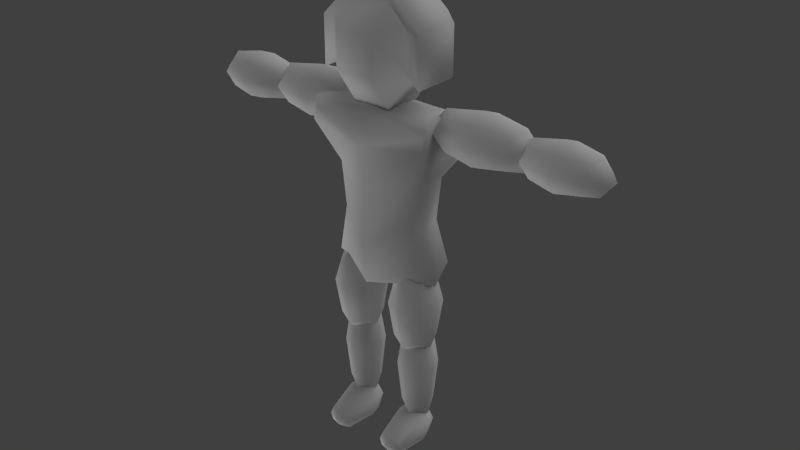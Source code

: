 # Source: scientist2.blend  (saved by Blender 2.75.0; exported with 4.5.12 LTS)
import bpy
from mathutils import Matrix  # noqa: F401  (used for matrix-valued properties, if any)

bpy.ops.wm.read_factory_settings(use_empty=True)
scene = bpy.context.scene
scene.name = 'Scene'

# ---- collections
col_collection_12 = bpy.data.collections.new('Collection 12'); scene.collection.children.link(col_collection_12)

# ---- materials (node trees are filled in below, after node groups)
mat_person = bpy.data.materials.new('person')
mat_person.alpha_threshold = 0.0
mat_person.use_transparent_shadow = False
mat_person.roughness = 0.5

# ---- material node trees

# ---- world
world_world = bpy.data.worlds.new('World'); scene.world = world_world
world_world.color = (0.05088, 0.05088, 0.05088)
world_world.use_sun_shadow = False
world_world.sun_shadow_jitter_overblur = 0.0
world_world.cycles.sampling_method = 'MANUAL'
world_world.cycles.sample_map_resolution = 256

# ---- lights
light_sun_001 = bpy.data.lights.new('Sun.001', 'SUN')
light_sun_001.transmission_factor = 0.0
light_sun_001.angle = 1.571
light_sun_001.energy = 1.0
light_sun_001.shadow_buffer_clip_start = 0.5
light_sun_001.shadow_soft_size = 1.0
light_sun_001.shadow_cascade_max_distance = 1000.0
light_sun_001.cycles.use_multiple_importance_sampling = False
light_sun = bpy.data.lights.new('Sun', 'SUN')
light_sun.transmission_factor = 0.0
light_sun.angle = 1.571
light_sun.energy = 1.0
light_sun.shadow_buffer_clip_start = 0.5
light_sun.shadow_soft_size = 1.0
light_sun.shadow_cascade_max_distance = 1000.0
light_sun.cycles.use_multiple_importance_sampling = False

# ---- meshes
me_cube_024 = bpy.data.meshes.new('Cube.024')
me_cube_024.from_pydata([(5.719, 3.139, -8.0), (4.749, 2.959, 2.507), (4.567, -2.76, -7.753), (4.749, -2.611, 3.657), (-5.719, 3.139, -8.0), (-5.229, 2.959, 2.507), (-4.394, -2.76, -7.753), (-5.229, -2.611, 3.657), (7.512, 4.283, 8.296), (7.512, -3.923, 9.95), (-7.512, -3.923, 9.95), (-7.512, 4.283, 8.296), (7.512, -0.9216, 11.44), (-7.512, -0.9216, 11.44), (4.093, 2.964, -2.922), (5.814, -0.605, 3.338), (4.093, -2.619, -1.772), (7.163, -1.007, -8.885), (-0.2401, -4.664, 3.042), (-4.573, -2.619, -1.772), (-8.159e-07, -4.626, -9.322), (-6.294, -0.605, 3.338), (-4.573, 2.964, -2.922), (-7.163, -1.007, -8.885), (-0.2401, 3.808, 1.892), (5.86e-07, 4.658, -9.322), (7.897, -3.713, 11.1), (-8.659e-07, -5.217, 9.191), (-7.897, 1.87, 11.1), (7.267e-07, 5.331, 7.536), (7.792, -4.167, 8.481), (-7.792, -4.167, 8.481), (-5.655, 3.125, 3.941), (7.792, 4.445, 6.826), (7.897, 1.87, 11.1), (-7.897, -3.713, 11.1), (-2.174e-07, -0.9216, 12.37), (5.579e-07, 4.213, 10.1), (8.097e-07, 5.881, 5.956), (-6.545e-07, -3.816, 11.76), (-8.72e-07, -5.257, 7.611), (-2.694e-07, -1.007, -11.01), (6.902e-07, 5.089, -6.206), (-5.545, -0.605, -2.608), (-8.541e-07, -5.138, -4.551), (5.065, -0.605, -2.608)], [], [(45, 16, 2, 17), (44, 19, 6, 20), (43, 22, 4, 23), (42, 14, 0, 25), (41, 20, 6, 23), (40, 30, 9), (39, 27, 9), (28, 21, 13), (26, 15, 12), (38, 32, 11), (37, 36, 12), (37, 34, 8), (11, 28, 37), (13, 36, 37), (38, 29, 8), (1, 24, 38, 33), (24, 5, 32, 38), (39, 26, 12), (13, 35, 39), (10, 27, 39), (40, 27, 10), (7, 18, 40, 31), (18, 3, 30, 40), (25, 41, 23, 4), (0, 17, 41, 25), (17, 2, 20, 41), (22, 42, 25, 4), (5, 24, 42, 22), (24, 1, 14, 42), (19, 43, 23, 6), (7, 21, 43, 19), (21, 5, 22, 43), (16, 44, 20, 2), (3, 18, 44, 16), (18, 7, 19, 44), (14, 45, 17, 0), (1, 15, 45, 14), (15, 3, 16, 45), (27, 40, 9), (26, 39, 9), (21, 32, 5), (32, 28, 11), (21, 35, 13), (35, 31, 10), (31, 21, 7), (21, 28, 32), (21, 31, 35), (15, 30, 3), (30, 26, 9), (15, 34, 12), (34, 33, 8), (33, 15, 1), (15, 26, 30), (15, 33, 34), (29, 38, 11), (34, 37, 12), (29, 37, 8), (29, 11, 37), (28, 13, 37), (33, 38, 8), (36, 39, 12), (36, 13, 39), (35, 10, 39), (31, 40, 10)])
me_cube_024.polygons.foreach_set('use_smooth', [True] * 64)
_uv = me_cube_024.uv_layers.new(name='UVMap')
_uv.uv.foreach_set('vector', [0.6264, 0.2379, 0.6594, 0.2237, 0.6807, 0.3426, 0.6352, 0.3578, 0.1444, 0.09883, 0.06651, 0.138, 0.08398, 0.02132, 0.1484, 0.00225, 0.3504, 0.5964, 0.4105, 0.5961, 0.4034, 0.6985, 0.359, 0.7172, 0.4015, 0.06814, 0.3334, 0.1237, 0.3382, 0.02388, 0.4017, 0.00225, 0.3328, 0.7934, 0.3733, 0.7934, 0.3793, 0.857, 0.3331, 0.8651, 0.1361, 0.3008, 0.2655, 0.3189, 0.2599, 0.3427, 0.1334, 0.3674, 0.1351, 0.3269, 0.2599, 0.3427, 0.3652, 0.3623, 0.3391, 0.4973, 0.3184, 0.3625, 0.6719, 0.006223, 0.6236, 0.1384, 0.6251, 0.00225, 0.4014, 0.2705, 0.496, 0.238, 0.5268, 0.3101, 0.415, 0.494, 0.5003, 0.494, 0.5005, 0.6192, 0.4015, 0.3403, 0.27, 0.3578, 0.2762, 0.3101, 0.5268, 0.3101, 0.5335, 0.3578, 0.4015, 0.3403, 0.5005, 0.3687, 0.5003, 0.494, 0.415, 0.494, 0.4014, 0.2705, 0.4014, 0.2971, 0.2762, 0.3101, 0.3224, 0.2142, 0.4056, 0.2036, 0.4014, 0.2705, 0.2715, 0.2856, 0.4056, 0.2036, 0.4889, 0.2142, 0.496, 0.238, 0.4014, 0.2705, 0.5487, 0.494, 0.5471, 0.6256, 0.5005, 0.6192, 0.5005, 0.3687, 0.5471, 0.3623, 0.5487, 0.494, 0.009434, 0.3324, 0.1351, 0.3269, 0.1334, 0.3674, 0.1361, 0.3008, 0.1351, 0.3269, 0.009434, 0.3324, 0.05188, 0.2276, 0.1353, 0.2239, 0.1361, 0.3008, 0.005757, 0.3082, 0.1353, 0.2239, 0.2182, 0.2345, 0.2655, 0.3189, 0.1361, 0.3008, 0.27, 0.7934, 0.3328, 0.7934, 0.3331, 0.8651, 0.2871, 0.857, 0.2871, 0.7298, 0.3331, 0.7217, 0.3328, 0.7934, 0.27, 0.7934, 0.3331, 0.7217, 0.3793, 0.7298, 0.3733, 0.7934, 0.3328, 0.7934, 0.478, 0.1237, 0.4015, 0.06814, 0.4017, 0.00225, 0.4654, 0.02388, 0.4889, 0.2142, 0.4056, 0.2036, 0.4015, 0.06814, 0.478, 0.1237, 0.4056, 0.2036, 0.3224, 0.2142, 0.3334, 0.1237, 0.4015, 0.06814, 0.3159, 0.5876, 0.3504, 0.5964, 0.359, 0.7172, 0.3117, 0.7089, 0.3057, 0.4971, 0.3391, 0.4973, 0.3504, 0.5964, 0.3159, 0.5876, 0.3391, 0.4973, 0.4001, 0.5056, 0.4105, 0.5961, 0.3504, 0.5964, 0.2109, 0.144, 0.1444, 0.09883, 0.1484, 0.00225, 0.2111, 0.02654, 0.2182, 0.2345, 0.1353, 0.2239, 0.1444, 0.09883, 0.2109, 0.144, 0.1353, 0.2239, 0.05188, 0.2276, 0.06651, 0.138, 0.1444, 0.09883, 0.5669, 0.2456, 0.6264, 0.2379, 0.6352, 0.3578, 0.5886, 0.3453, 0.5643, 0.1548, 0.6236, 0.1384, 0.6264, 0.2379, 0.5669, 0.2456, 0.6236, 0.1384, 0.6566, 0.1328, 0.6594, 0.2237, 0.6264, 0.2379, 0.1351, 0.3269, 0.1361, 0.3008, 0.2599, 0.3427, 0.2655, 0.3618, 0.1334, 0.3674, 0.2599, 0.3427, 0.3391, 0.4973, 0.4001, 0.4811, 0.4001, 0.5056, 0.4001, 0.4811, 0.3652, 0.3623, 0.4105, 0.4047, 0.3391, 0.4973, 0.2726, 0.3728, 0.3184, 0.3625, 0.002252, 0.351, 0.005757, 0.3082, 0.009434, 0.3324, 0.27, 0.4171, 0.3391, 0.4973, 0.3057, 0.4971, 0.3391, 0.4973, 0.3652, 0.3623, 0.4001, 0.4811, 0.3391, 0.4973, 0.27, 0.4171, 0.2726, 0.3728, 0.6236, 0.1384, 0.6807, 0.04972, 0.6566, 0.1328, 0.2655, 0.3189, 0.2655, 0.3618, 0.2599, 0.3427, 0.6236, 0.1384, 0.5788, 0.009011, 0.6251, 0.00225, 0.5788, 0.009011, 0.538, 0.08157, 0.5399, 0.05721, 0.538, 0.08157, 0.6236, 0.1384, 0.5643, 0.1548, 0.6236, 0.1384, 0.6719, 0.006223, 0.6807, 0.04972, 0.6236, 0.1384, 0.538, 0.08157, 0.5788, 0.009011, 0.4014, 0.2971, 0.4014, 0.2705, 0.5268, 0.3101, 0.454, 0.6256, 0.415, 0.494, 0.5005, 0.6192, 0.4014, 0.2971, 0.4015, 0.3403, 0.2762, 0.3101, 0.4014, 0.2971, 0.5268, 0.3101, 0.4015, 0.3403, 0.454, 0.3623, 0.5005, 0.3687, 0.415, 0.494, 0.2715, 0.2856, 0.4014, 0.2705, 0.2762, 0.3101, 0.5003, 0.494, 0.5487, 0.494, 0.5005, 0.6192, 0.5003, 0.494, 0.5005, 0.3687, 0.5487, 0.494, 0.002252, 0.351, 0.009434, 0.3324, 0.1334, 0.3674, 0.005757, 0.3082, 0.1361, 0.3008, 0.009434, 0.3324])
me_cube_024.materials.append(mat_person)
me_cube_024.use_remesh_preserve_volume = False
me_cube_024.use_remesh_preserve_attributes = False
me_cube_024.use_mirror_vertex_groups = False
me_cube_024.update()
me_cube_027 = bpy.data.meshes.new('Cube.027')
me_cube_027.from_pydata([(-3.754, 1.884, -0.7609), (-0.1738, 1.884, -0.7609), (-3.754, -1.696, -0.7609), (-0.1738, -1.696, -0.7609), (-3.754, 1.884, -7.708), (-0.1738, 1.884, -7.708), (-3.754, -1.696, -7.708), (-0.1738, -1.696, -7.708), (-1.964, 2.377, 1.112), (0.3191, 0.09408, 1.112), (-1.964, -2.189, 1.112), (-4.247, 0.09409, 1.112), (0.3191, -2.189, -3.281), (-1.964, -2.189, -8.634), (-4.247, -2.189, -3.281), (0.3191, 0.09408, -8.634), (-1.964, 2.377, -8.634), (-4.247, 0.09408, -8.634), (0.3191, 2.377, -3.281), (-4.247, 2.377, -3.281), (1.262, 0.09408, -3.281), (-5.19, 0.09408, -3.281), (-1.964, 3.32, -3.281), (-1.964, 0.09408, -10.41), (-1.964, -3.132, -3.281), (-1.964, 0.09409, 2.553)], [], [(25, 11, 2, 10), (24, 14, 6, 13), (23, 17, 4, 16), (22, 19, 0, 8), (21, 17, 6, 14), (20, 9, 3, 12), (18, 1, 9, 20), (5, 18, 20, 15), (15, 20, 12, 7), (19, 4, 17, 21), (0, 19, 21, 11), (11, 21, 14, 2), (16, 4, 19, 22), (5, 16, 22, 18), (18, 22, 8, 1), (13, 6, 17, 23), (7, 13, 23, 15), (15, 23, 16, 5), (10, 2, 14, 24), (3, 10, 24, 12), (12, 24, 13, 7), (8, 0, 11, 25), (1, 8, 25, 9), (9, 25, 10, 3)])
me_cube_027.polygons.foreach_set('use_smooth', [True] * 24)
_uv = me_cube_027.uv_layers.new(name='UVMap')
_uv.uv.foreach_set('vector', [0.8189, 0.2933, 0.8143, 0.2353, 0.7823, 0.206, 0.7767, 0.2365, 0.804, 0.3879, 0.8419, 0.3837, 0.8283, 0.3103, 0.7974, 0.2978, 0.8026, 0.9603, 0.7659, 0.95, 0.766, 0.9808, 0.7926, 0.9967, 0.7232, 0.09111, 0.6852, 0.09141, 0.6933, 0.205, 0.7231, 0.2361, 0.8037, 0.09183, 0.7975, 0.00225, 0.7689, 0.01943, 0.7659, 0.0939, 0.1435, 0.681, 0.1539, 0.8236, 0.1812, 0.7897, 0.1812, 0.677, 0.1053, 0.6827, 0.1217, 0.7942, 0.1539, 0.8236, 0.1435, 0.681, 0.1079, 0.6081, 0.1053, 0.6827, 0.1435, 0.681, 0.1367, 0.5911, 0.1367, 0.5911, 0.1435, 0.681, 0.1812, 0.677, 0.1675, 0.6036, 0.8419, 0.08849, 0.8285, 0.01519, 0.7975, 0.00225, 0.8037, 0.09183, 0.8419, 0.2018, 0.8419, 0.08849, 0.8037, 0.09183, 0.8143, 0.2353, 0.8143, 0.2353, 0.8037, 0.09183, 0.7659, 0.0939, 0.7823, 0.206, 0.7235, 0.00225, 0.6936, 0.01783, 0.6852, 0.09141, 0.7232, 0.09111, 0.7534, 0.01791, 0.7235, 0.00225, 0.7232, 0.09111, 0.7614, 0.09152, 0.7614, 0.09152, 0.7232, 0.09111, 0.7231, 0.2361, 0.7531, 0.2051, 0.8127, 0.9233, 0.7818, 0.9232, 0.7659, 0.95, 0.8026, 0.9603, 0.8394, 0.939, 0.8127, 0.9233, 0.8026, 0.9603, 0.8394, 0.9701, 0.8394, 0.9701, 0.8026, 0.9603, 0.7926, 0.9967, 0.8236, 0.9966, 0.8144, 0.5301, 0.8419, 0.4962, 0.8419, 0.3837, 0.804, 0.3879, 0.7823, 0.5006, 0.8144, 0.5301, 0.804, 0.3879, 0.7659, 0.3892, 0.7659, 0.3892, 0.804, 0.3879, 0.7974, 0.2978, 0.7687, 0.3146, 0.7231, 0.2361, 0.6933, 0.205, 0.6852, 0.2369, 0.7232, 0.2966, 0.7531, 0.2051, 0.7231, 0.2361, 0.7232, 0.2966, 0.7614, 0.237, 0.7762, 0.5295, 0.8185, 0.586, 0.8144, 0.5301, 0.7823, 0.5006])
me_cube_027.materials.append(mat_person)
me_cube_027.use_remesh_preserve_volume = False
me_cube_027.use_remesh_preserve_attributes = False
me_cube_027.use_mirror_vertex_groups = False
me_cube_027.update()
me_cube_028 = bpy.data.meshes.new('Cube.028')
me_cube_028.from_pydata([(-1.503, 1.306, -9.219), (1.226, 1.306, -9.219), (-1.503, -1.423, -9.219), (1.226, -1.423, -9.219), (-1.503, 1.306, -0.6597), (1.226, 1.306, -0.6597), (-1.503, -1.423, -0.6597), (1.226, -1.423, -0.6597), (-0.1389, 1.681, -10.65), (1.601, -0.05889, -10.65), (-0.1389, -1.799, -10.65), (-1.879, -0.05889, -10.65), (1.601, -1.799, -4.034), (-0.1389, -1.799, 0.04617), (-1.879, -1.799, -4.034), (1.601, -0.05888, 0.04617), (-0.1389, 1.681, 0.04617), (-1.879, -0.05888, 0.04617), (1.601, 1.681, -4.034), (-1.879, 1.681, -4.034), (2.32, -0.05888, -4.034), (-2.598, -0.05888, -4.034), (-0.1389, 2.4, -4.034), (-0.1389, -0.05888, 1.396), (-0.1389, -2.518, -4.034), (-0.1389, -0.05889, -13.38)], [], [(25, 10, 2, 11), (24, 13, 6, 14), (23, 16, 4, 17), (22, 8, 0, 19), (21, 14, 6, 17), (20, 12, 3, 9), (18, 20, 9, 1), (5, 15, 20, 18), (15, 7, 12, 20), (19, 21, 17, 4), (0, 11, 21, 19), (11, 2, 14, 21), (16, 22, 19, 4), (5, 18, 22, 16), (18, 1, 8, 22), (13, 23, 17, 6), (7, 15, 23, 13), (15, 5, 16, 23), (10, 24, 14, 2), (3, 12, 24, 10), (12, 7, 13, 24), (8, 25, 11, 0), (1, 9, 25, 8), (9, 3, 10, 25)])
me_cube_028.polygons.foreach_set('use_smooth', [True] * 24)
_uv = me_cube_028.uv_layers.new(name='UVMap')
_uv.uv.foreach_set('vector', [0.2148, 0.5911, 0.2147, 0.639, 0.2375, 0.6622, 0.2438, 0.6364, 0.2148, 0.7499, 0.2148, 0.8166, 0.2375, 0.8043, 0.2438, 0.7488, 0.7132, 0.3294, 0.7056, 0.3572, 0.7292, 0.357, 0.7412, 0.3368, 0.8997, 0.638, 0.9076, 0.7476, 0.9285, 0.7221, 0.9285, 0.6356, 0.8755, 0.3651, 0.9043, 0.3635, 0.8939, 0.3082, 0.8704, 0.2978, 0.8754, 0.1603, 0.9043, 0.1615, 0.9043, 0.0746, 0.8834, 0.04979, 0.8464, 0.1573, 0.8754, 0.1603, 0.8834, 0.04979, 0.8589, 0.07132, 0.8485, 0.2132, 0.8704, 0.227, 0.8754, 0.1603, 0.8464, 0.1573, 0.8704, 0.227, 0.8939, 0.2165, 0.9043, 0.1615, 0.8754, 0.1603, 0.8464, 0.3677, 0.8755, 0.3651, 0.8704, 0.2978, 0.8485, 0.3115, 0.8589, 0.4537, 0.8834, 0.4755, 0.8755, 0.3651, 0.8464, 0.3677, 0.8834, 0.4755, 0.9043, 0.4504, 0.9043, 0.3635, 0.8755, 0.3651, 0.8946, 0.5699, 0.8997, 0.638, 0.9285, 0.6356, 0.9181, 0.5798, 0.8727, 0.5832, 0.8706, 0.6398, 0.8997, 0.638, 0.8946, 0.5699, 0.8706, 0.6398, 0.8831, 0.7254, 0.9076, 0.7476, 0.8997, 0.638, 0.7209, 0.3012, 0.7132, 0.3294, 0.7412, 0.3368, 0.7412, 0.3132, 0.6973, 0.3011, 0.6852, 0.3215, 0.7132, 0.3294, 0.7209, 0.3012, 0.6852, 0.3215, 0.6853, 0.345, 0.7056, 0.3572, 0.7132, 0.3294, 0.2147, 0.639, 0.2148, 0.7499, 0.2438, 0.7488, 0.2375, 0.6622, 0.192, 0.6622, 0.1857, 0.7488, 0.2148, 0.7499, 0.2147, 0.639, 0.1857, 0.7488, 0.192, 0.8043, 0.2148, 0.8166, 0.2148, 0.7499, 0.8541, 0.4787, 0.8864, 0.522, 0.8834, 0.4755, 0.8589, 0.4537, 0.8589, 0.07132, 0.8834, 0.04979, 0.8865, 0.00225, 0.8542, 0.04542, 0.1857, 0.6364, 0.192, 0.6622, 0.2147, 0.639, 0.2148, 0.5911])
me_cube_028.materials.append(mat_person)
me_cube_028.use_remesh_preserve_volume = False
me_cube_028.use_remesh_preserve_attributes = False
me_cube_028.use_mirror_vertex_groups = False
me_cube_028.update()
me_cube_029 = bpy.data.meshes.new('Cube.029')
me_cube_029.from_pydata([(-1.127, 0.5962, -2.64), (-1.127, 0.5962, 0.7069), (-1.127, -5.077, -2.64), (-1.127, -5.077, -0.9309), (1.569, 0.5962, -2.64), (1.569, 0.5962, 0.7069), (1.569, -5.077, -2.64), (1.569, -5.077, -0.9309), (-1.524, 0.9528, -0.5359), (-1.633, -1.089, 0.4141), (-1.292, -5.247, -1.645), (-1.598, -1.111, -2.64), (0.2207, -5.531, -0.6455), (1.734, -5.247, -1.645), (0.2207, -5.432, -2.64), (2.075, -1.089, 0.4141), (1.966, 0.9528, -0.5359), (2.039, -1.111, -2.64), (0.2207, 0.8705, 1.143), (0.2207, 0.9831, -2.64), (0.2207, -1.243, 1.164), (0.2207, -1.085, -2.64), (0.2207, 1.617, -0.4395), (2.671, -1.151, -1.098), (0.2207, -5.878, -1.73), (-2.23, -1.151, -1.098)], [], [(25, 11, 2, 10), (24, 14, 6, 13), (23, 17, 4, 16), (22, 19, 0, 8), (21, 17, 6, 14), (20, 9, 3, 12), (18, 1, 9, 20), (5, 18, 20, 15), (15, 20, 12, 7), (19, 4, 17, 21), (0, 19, 21, 11), (11, 21, 14, 2), (16, 4, 19, 22), (5, 16, 22, 18), (18, 22, 8, 1), (13, 6, 17, 23), (7, 13, 23, 15), (15, 23, 16, 5), (10, 2, 14, 24), (3, 10, 24, 12), (12, 24, 13, 7), (8, 0, 11, 25), (1, 8, 25, 9), (9, 25, 10, 3)])
me_cube_029.polygons.foreach_set('use_smooth', [True] * 24)
_uv = me_cube_029.uv_layers.new(name='UVMap')
_uv.uv.foreach_set('vector', [0.5179, 0.8597, 0.544, 0.8605, 0.5443, 0.7945, 0.5276, 0.7917, 0.7316, 0.3875, 0.7474, 0.3876, 0.748, 0.3651, 0.7312, 0.3623, 0.3811, 0.9049, 0.4076, 0.9041, 0.4082, 0.8755, 0.3727, 0.8696, 0.5177, 0.9261, 0.5178, 0.9626, 0.5403, 0.9623, 0.5467, 0.9273, 0.9389, 0.4993, 0.969, 0.5025, 0.969, 0.4359, 0.9474, 0.4274, 0.9398, 0.1667, 0.9088, 0.1681, 0.9256, 0.2332, 0.9488, 0.2379, 0.9354, 0.1318, 0.9137, 0.1392, 0.9088, 0.1681, 0.9398, 0.1667, 0.9583, 0.1335, 0.9354, 0.1318, 0.9398, 0.1667, 0.9702, 0.1604, 0.9702, 0.1604, 0.9398, 0.1667, 0.9488, 0.2379, 0.9702, 0.2276, 0.9348, 0.5336, 0.9579, 0.5298, 0.969, 0.5025, 0.9389, 0.4993, 0.9132, 0.5245, 0.9348, 0.5336, 0.9389, 0.4993, 0.9088, 0.4953, 0.9088, 0.4953, 0.9389, 0.4993, 0.9474, 0.4274, 0.9244, 0.4306, 0.4885, 0.9277, 0.4953, 0.9626, 0.5178, 0.9626, 0.5177, 0.9261, 0.4949, 0.9068, 0.4885, 0.9277, 0.5177, 0.9261, 0.5174, 0.8995, 0.5174, 0.8995, 0.5177, 0.9261, 0.5467, 0.9273, 0.5399, 0.9065, 0.3914, 0.973, 0.4082, 0.9701, 0.4076, 0.9041, 0.3811, 0.9049, 0.3798, 0.9701, 0.3914, 0.973, 0.3811, 0.9049, 0.3567, 0.9037, 0.3567, 0.9037, 0.3811, 0.9049, 0.3727, 0.8696, 0.3525, 0.8755, 0.7312, 0.4128, 0.748, 0.41, 0.7474, 0.3876, 0.7316, 0.3875, 0.7196, 0.41, 0.7312, 0.4128, 0.7316, 0.3875, 0.7141, 0.3876, 0.7141, 0.3876, 0.7316, 0.3875, 0.7312, 0.3623, 0.7196, 0.3651, 0.509, 0.895, 0.5443, 0.8891, 0.544, 0.8605, 0.5179, 0.8597, 0.4885, 0.8891, 0.509, 0.895, 0.5179, 0.8597, 0.493, 0.8609, 0.493, 0.8609, 0.5179, 0.8597, 0.5276, 0.7917, 0.5158, 0.7946])
me_cube_029.materials.append(mat_person)
me_cube_029.use_remesh_preserve_volume = False
me_cube_029.use_remesh_preserve_attributes = False
me_cube_029.use_mirror_vertex_groups = False
me_cube_029.update()
me_cube_018 = bpy.data.meshes.new('Cube.018')
me_cube_018.from_pydata([(2.338, 5.126, 4.15), (5.126, 2.338, 4.15), (2.338, 2.338, -2.504e-06), (2.338, -5.126, 4.15), (2.338, -2.338, -3.577e-07), (5.126, -2.338, 4.15), (2.338, -2.338, 11.61), (2.338, -5.126, 8.826), (5.126, -2.338, 8.826), (-2.338, 5.126, 4.15), (-2.338, 2.338, -2.503e-06), (-5.126, 2.338, 4.15), (-5.126, -2.338, 4.15), (-2.338, -2.338, -3.572e-07), (-2.338, -5.126, 4.15), (-2.338, -2.338, 11.61), (-5.126, -2.338, 8.826), (-2.338, -5.126, 8.826), (2.937, 6.82, 3.018), (6.44, 3.318, 3.018), (6.44, 3.318, 8.893), (2.937, 6.82, 8.893), (2.937, 3.318, 12.4), (6.44, -2.557, 8.893), (2.937, -2.557, 12.4), (-6.44, 3.318, 3.018), (-2.937, 6.82, 3.018), (-6.44, 3.318, 8.893), (-2.937, 3.318, 12.4), (-2.937, 6.82, 8.893), (-2.937, -2.557, 12.4), (-6.44, -2.557, 8.893), (6.44, -2.557, 3.018), (-6.44, -2.557, 3.018)], [], [(2, 4, 13, 10), (1, 0, 18, 19), (5, 1, 19, 32), (7, 17, 14, 3), (0, 1, 2), (12, 16, 31, 33), (3, 4, 5), (6, 7, 8), (9, 10, 11), (0, 9, 26, 18), (12, 13, 14), (15, 16, 17), (6, 8, 23, 24), (11, 12, 33, 25), (7, 3, 5, 8), (4, 2, 1, 5), (6, 15, 17, 7), (16, 12, 14, 17), (13, 4, 3, 14), (8, 5, 32, 23), (9, 11, 25, 26), (10, 13, 12, 11), (16, 15, 30, 31), (2, 10, 9, 0), (15, 6, 24, 30), (31, 27, 25, 33), (28, 30, 24, 22), (29, 21, 18, 26), (21, 22, 20), (28, 29, 27), (18, 21, 20, 19), (22, 24, 23, 20), (30, 28, 27, 31), (29, 26, 25, 27), (28, 22, 21, 29), (20, 23, 32, 19)])
me_cube_018.polygons.foreach_set('use_smooth', [True] * 36)
_uv = me_cube_018.uv_layers.new(name='UVMap')
_uv.uv.foreach_set('vector', [0.348, 0.9476, 0.27, 0.9476, 0.27, 0.8696, 0.348, 0.8696, 0.6347, 0.5551, 0.6812, 0.5087, 0.7096, 0.5187, 0.6512, 0.577, 0.5567, 0.5551, 0.6347, 0.5551, 0.6512, 0.577, 0.5532, 0.577, 0.1531, 0.4403, 0.1531, 0.5182, 0.07538, 0.5182, 0.07539, 0.4403, 0.978, 0.2978, 0.9798, 0.3449, 0.9088, 0.3443, 0.0712, 0.5647, 0.1489, 0.5647, 0.1503, 0.5866, 0.05272, 0.5866, 0.07539, 0.4403, 0.002257, 0.4403, 0.07121, 0.3938, 0.26, 0.4184, 0.213, 0.4184, 0.2595, 0.3719, 0.9778, 0.1272, 0.9088, 0.08071, 0.9815, 0.08019, 0.6812, 0.5087, 0.6812, 0.4307, 0.7096, 0.4207, 0.7096, 0.5187, 0.0712, 0.5647, 0.002252, 0.5182, 0.07538, 0.5182, 0.26, 0.4963, 0.2595, 0.5428, 0.213, 0.4963, 0.1952, 0.4403, 0.1489, 0.3938, 0.1503, 0.3719, 0.2085, 0.4303, 0.6347, 0.3842, 0.5567, 0.3842, 0.5532, 0.3623, 0.6512, 0.3623, 0.1531, 0.4403, 0.07539, 0.4403, 0.07121, 0.3938, 0.1489, 0.3938, 0.9088, 0.4223, 0.9088, 0.3443, 0.9798, 0.3449, 0.9798, 0.4229, 0.26, 0.4184, 0.26, 0.4963, 0.213, 0.4963, 0.213, 0.4184, 0.1489, 0.5647, 0.0712, 0.5647, 0.07538, 0.5182, 0.1531, 0.5182, 0.002252, 0.5182, 0.002257, 0.4403, 0.07539, 0.4403, 0.07538, 0.5182, 0.1489, 0.3938, 0.07121, 0.3938, 0.05273, 0.3719, 0.1503, 0.3719, 0.6812, 0.4307, 0.6347, 0.3842, 0.6512, 0.3623, 0.7096, 0.4207, 0.9088, 0.08071, 0.9088, 0.002767, 0.9815, 0.00225, 0.9815, 0.08019, 0.1489, 0.5647, 0.1952, 0.5182, 0.2085, 0.5282, 0.1503, 0.5866, 0.9943, 0.7524, 0.9943, 0.8304, 0.9261, 0.8301, 0.9261, 0.7521, 0.1952, 0.5182, 0.1952, 0.4403, 0.2085, 0.4303, 0.2085, 0.5282, 0.5171, 0.6301, 0.5172, 0.728, 0.4195, 0.728, 0.4194, 0.6301, 0.002252, 0.6495, 0.1003, 0.6495, 0.1003, 0.7474, 0.002252, 0.7474, 0.6645, 0.72, 0.5952, 0.6508, 0.6645, 0.5815, 0.7338, 0.6508, 0.5952, 0.6508, 0.5532, 0.6932, 0.5532, 0.6107, 0.6225, 0.7625, 0.6645, 0.72, 0.7052, 0.7625, 0.8661, 0.7476, 0.7682, 0.7476, 0.7659, 0.6885, 0.8639, 0.6885, 0.002252, 0.7474, 0.1003, 0.7474, 0.1008, 0.8058, 0.002778, 0.8058, 0.1003, 0.6495, 0.002252, 0.6495, 0.002778, 0.5911, 0.1008, 0.5911, 0.5127, 0.7872, 0.415, 0.7872, 0.4195, 0.728, 0.5172, 0.728, 0.6225, 0.7625, 0.5532, 0.6932, 0.5952, 0.6508, 0.6645, 0.72, 0.7659, 0.6885, 0.766, 0.5905, 0.8639, 0.5905, 0.8639, 0.6885])
me_cube_018.materials.append(mat_person)
me_cube_018.use_remesh_preserve_volume = False
me_cube_018.use_remesh_preserve_attributes = False
me_cube_018.use_mirror_vertex_groups = False
me_cube_018.update()
me_cube_022 = bpy.data.meshes.new('Cube.022')
me_cube_022.from_pydata([(8.959, 1.711, -2.001), (8.959, 1.711, 1.579), (8.959, -1.87, -2.001), (8.959, -1.87, 1.579), (1.064, 1.711, -2.001), (1.064, 1.711, 1.579), (1.064, -1.87, -2.001), (1.064, -1.87, 1.579), (10.05, 2.204, -0.211), (10.05, -0.0793, 2.072), (10.05, -2.362, -0.211), (10.05, -0.0793, -2.494), (5.011, -2.362, 2.072), (-0.02254, -2.362, -0.211), (5.011, -2.362, -2.494), (-0.02254, -0.0793, 2.072), (-0.02254, 2.204, -0.211), (-0.02254, -0.0793, -2.494), (5.011, 2.204, 2.072), (5.011, 2.204, -2.494), (5.011, -0.0793, 3.015), (5.011, -0.0793, -3.437), (5.011, 3.147, -0.211), (-2.101, -0.0793, -0.211), (5.011, -3.305, -0.211), (12.12, -0.0793, -0.211)], [], [(25, 10, 2, 11), (24, 13, 6, 14), (23, 16, 4, 17), (22, 8, 0, 19), (21, 14, 6, 17), (20, 12, 3, 9), (18, 20, 9, 1), (5, 15, 20, 18), (15, 7, 12, 20), (19, 21, 17, 4), (0, 11, 21, 19), (11, 2, 14, 21), (16, 22, 19, 4), (5, 18, 22, 16), (18, 1, 8, 22), (13, 23, 17, 6), (7, 15, 23, 13), (15, 5, 16, 23), (10, 24, 14, 2), (3, 12, 24, 10), (12, 7, 13, 24), (8, 25, 11, 0), (1, 9, 25, 8), (9, 3, 10, 25)])
me_cube_022.polygons.foreach_set('use_smooth', [True] * 24)
_uv = me_cube_022.uv_layers.new(name='UVMap')
_uv.uv.foreach_set('vector', [0.9601, 0.9614, 0.9241, 0.9506, 0.94, 0.9232, 0.9705, 0.9234, 0.6696, 0.8505, 0.6616, 0.767, 0.6939, 0.7816, 0.7087, 0.8461, 0.8825, 0.9639, 0.846, 0.9512, 0.8619, 0.9232, 0.8927, 0.9245, 0.8034, 0.8356, 0.8139, 0.9187, 0.7822, 0.9043, 0.7659, 0.84, 0.8837, 0.8354, 0.9216, 0.8401, 0.9054, 0.9044, 0.8735, 0.9187, 0.5909, 0.8502, 0.6288, 0.8549, 0.6126, 0.9192, 0.5807, 0.9335, 0.5532, 0.8456, 0.5909, 0.8502, 0.5807, 0.9335, 0.5534, 0.9119, 0.5695, 0.7813, 0.6013, 0.767, 0.5909, 0.8502, 0.5532, 0.8456, 0.6013, 0.767, 0.6288, 0.7886, 0.6288, 0.8549, 0.5909, 0.8502, 0.846, 0.8308, 0.8837, 0.8354, 0.8735, 0.9187, 0.8462, 0.8971, 0.8623, 0.7665, 0.8941, 0.7521, 0.8837, 0.8354, 0.846, 0.8308, 0.8941, 0.7521, 0.9216, 0.7738, 0.9216, 0.8401, 0.8837, 0.8354, 0.7935, 0.7521, 0.8034, 0.8356, 0.7659, 0.84, 0.7663, 0.7737, 0.8256, 0.7664, 0.8415, 0.8308, 0.8034, 0.8356, 0.7935, 0.7521, 0.8415, 0.8308, 0.8415, 0.8971, 0.8139, 0.9187, 0.8034, 0.8356, 0.9196, 0.971, 0.8825, 0.9639, 0.8927, 0.9245, 0.9196, 0.9388, 0.904, 0.9962, 0.8729, 0.9977, 0.8825, 0.9639, 0.9196, 0.971, 0.8729, 0.9977, 0.8463, 0.9806, 0.846, 0.9512, 0.8825, 0.9639, 0.6804, 0.9338, 0.6696, 0.8505, 0.7087, 0.8461, 0.7087, 0.9123, 0.6496, 0.919, 0.6333, 0.8546, 0.6696, 0.8505, 0.6804, 0.9338, 0.6333, 0.8546, 0.6348, 0.7882, 0.6616, 0.767, 0.6696, 0.8505, 0.9977, 0.9699, 0.9601, 0.9614, 0.9705, 0.9234, 0.9977, 0.9383, 0.9827, 0.996, 0.9513, 0.997, 0.9601, 0.9614, 0.9977, 0.9699, 0.9513, 0.997, 0.9249, 0.9809, 0.9241, 0.9506, 0.9601, 0.9614])
me_cube_022.materials.append(mat_person)
me_cube_022.use_remesh_preserve_volume = False
me_cube_022.use_remesh_preserve_attributes = False
me_cube_022.use_mirror_vertex_groups = False
me_cube_022.update()
me_cube_023 = bpy.data.meshes.new('Cube.023')
me_cube_023.from_pydata([(7.734, 1.424, -1.533), (7.734, 1.424, 1.741), (7.734, -1.849, -1.533), (7.734, -1.849, 1.741), (1.37, 1.424, -1.533), (1.37, 1.424, 1.741), (1.37, -1.849, -1.533), (1.37, -1.849, 1.741), (8.61, 1.875, 0.1039), (8.61, -0.2124, 2.191), (8.61, -2.3, 0.1039), (8.61, -0.2124, -1.984), (4.552, -2.3, 2.191), (0.4942, -2.3, 0.1039), (4.552, -2.3, -1.984), (0.4942, -0.2124, 2.191), (0.4942, 1.875, 0.1039), (0.4942, -0.2124, -1.984), (4.552, 1.875, 2.191), (4.552, 1.875, -1.984), (4.552, -0.2124, 3.053), (4.552, -0.2124, -2.846), (4.552, 2.737, 0.1039), (-1.181, -0.2124, 0.1039), (4.552, -3.162, 0.1039), (10.29, -0.2124, 0.1039)], [], [(25, 10, 2, 11), (24, 13, 6, 14), (23, 16, 4, 17), (22, 8, 0, 19), (21, 14, 6, 17), (20, 12, 3, 9), (18, 20, 9, 1), (5, 15, 20, 18), (15, 7, 12, 20), (19, 21, 17, 4), (0, 11, 21, 19), (11, 2, 14, 21), (16, 22, 19, 4), (5, 18, 22, 16), (18, 1, 8, 22), (13, 23, 17, 6), (7, 15, 23, 13), (15, 5, 16, 23), (10, 24, 14, 2), (3, 12, 24, 10), (12, 7, 13, 24), (8, 25, 11, 0), (1, 9, 25, 8), (9, 3, 10, 25)])
me_cube_023.polygons.foreach_set('use_smooth', [True] * 24)
_uv = me_cube_023.uv_layers.new(name='UVMap')
_uv.uv.foreach_set('vector', [0.448, 0.965, 0.415, 0.9551, 0.4296, 0.9302, 0.4575, 0.9304, 0.1384, 0.8954, 0.1311, 0.8281, 0.1606, 0.8391, 0.1741, 0.8908, 0.9595, 0.8716, 0.9261, 0.8603, 0.9406, 0.8349, 0.9688, 0.8359, 0.4492, 0.8588, 0.4588, 0.9257, 0.4299, 0.9149, 0.415, 0.8634, 0.0366, 0.8773, 0.07122, 0.8821, 0.05647, 0.9336, 0.02733, 0.9443, 0.2201, 0.8881, 0.2547, 0.8832, 0.2547, 0.9368, 0.2296, 0.9551, 0.1857, 0.8929, 0.2201, 0.8881, 0.2296, 0.9551, 0.2006, 0.9444, 0.1859, 0.8393, 0.2108, 0.8211, 0.2201, 0.8881, 0.1857, 0.8929, 0.2108, 0.8211, 0.24, 0.8317, 0.2547, 0.8832, 0.2201, 0.8881, 0.002252, 0.8725, 0.0366, 0.8773, 0.02733, 0.9443, 0.002389, 0.926, 0.01714, 0.821, 0.04614, 0.8103, 0.0366, 0.8773, 0.002252, 0.8725, 0.04614, 0.8103, 0.07122, 0.8286, 0.07122, 0.8821, 0.0366, 0.8773, 0.4402, 0.7917, 0.4492, 0.8588, 0.415, 0.8634, 0.4154, 0.8098, 0.4694, 0.8023, 0.484, 0.8539, 0.4492, 0.8588, 0.4402, 0.7917, 0.484, 0.8539, 0.484, 0.9074, 0.4588, 0.9257, 0.4492, 0.8588, 0.9933, 0.8785, 0.9595, 0.8716, 0.9688, 0.8359, 0.9933, 0.8491, 0.9791, 0.9016, 0.9506, 0.9029, 0.9595, 0.8716, 0.9933, 0.8785, 0.9506, 0.9029, 0.9264, 0.8874, 0.9261, 0.8603, 0.9595, 0.8716, 0.1483, 0.9623, 0.1384, 0.8954, 0.1741, 0.8908, 0.1741, 0.9443, 0.1201, 0.9512, 0.1053, 0.8996, 0.1384, 0.8954, 0.1483, 0.9623, 0.1053, 0.8996, 0.1066, 0.846, 0.1311, 0.8281, 0.1384, 0.8954, 0.4824, 0.9729, 0.448, 0.965, 0.4575, 0.9304, 0.4824, 0.9441, 0.4685, 0.9968, 0.4399, 0.9976, 0.448, 0.965, 0.4824, 0.9729, 0.4399, 0.9976, 0.4157, 0.9829, 0.415, 0.9551, 0.448, 0.965])
me_cube_023.materials.append(mat_person)
me_cube_023.use_remesh_preserve_volume = False
me_cube_023.use_remesh_preserve_attributes = False
me_cube_023.use_mirror_vertex_groups = False
me_cube_023.update()
me_cube_025 = bpy.data.meshes.new('Cube.025')
me_cube_025.from_pydata([(-8.959, 1.711, -2.001), (-8.959, 1.711, 1.579), (-8.959, -1.87, -2.001), (-8.959, -1.87, 1.579), (-1.064, 1.711, -2.001), (-1.064, 1.711, 1.579), (-1.064, -1.87, -2.001), (-1.064, -1.87, 1.579), (-10.05, 2.204, -0.211), (-10.05, -0.0793, 2.072), (-10.05, -2.362, -0.211), (-10.05, -0.0793, -2.494), (-5.011, -2.362, 2.072), (0.02254, -2.362, -0.211), (-5.011, -2.362, -2.494), (0.02254, -0.0793, 2.072), (0.02254, 2.204, -0.211), (0.02254, -0.0793, -2.494), (-5.011, 2.204, 2.072), (-5.011, 2.204, -2.494), (-5.011, -0.0793, 3.015), (-5.011, -0.0793, -3.437), (-5.011, 3.147, -0.211), (2.101, -0.0793, -0.211), (-5.011, -3.305, -0.211), (-12.12, -0.0793, -0.211)], [], [(25, 11, 2, 10), (24, 14, 6, 13), (23, 17, 4, 16), (22, 19, 0, 8), (21, 17, 6, 14), (20, 9, 3, 12), (18, 1, 9, 20), (5, 18, 20, 15), (15, 20, 12, 7), (19, 4, 17, 21), (0, 19, 21, 11), (11, 21, 14, 2), (16, 4, 19, 22), (5, 16, 22, 18), (18, 22, 8, 1), (13, 6, 17, 23), (7, 13, 23, 15), (15, 23, 16, 5), (10, 2, 14, 24), (3, 10, 24, 12), (12, 24, 13, 7), (8, 0, 11, 25), (1, 8, 25, 9), (9, 25, 10, 3)])
me_cube_025.polygons.foreach_set('use_smooth', [True] * 24)
_uv = me_cube_025.uv_layers.new(name='UVMap')
_uv.uv.foreach_set('vector', [0.9601, 0.9614, 0.9705, 0.9234, 0.94, 0.9232, 0.9241, 0.9506, 0.6696, 0.8505, 0.7087, 0.8461, 0.6939, 0.7816, 0.6616, 0.767, 0.8825, 0.9639, 0.8927, 0.9245, 0.8619, 0.9232, 0.846, 0.9512, 0.8034, 0.8356, 0.7659, 0.84, 0.7822, 0.9043, 0.8139, 0.9187, 0.8837, 0.8354, 0.8735, 0.9187, 0.9054, 0.9044, 0.9216, 0.8401, 0.5909, 0.8502, 0.5807, 0.9335, 0.6126, 0.9192, 0.6288, 0.8549, 0.5532, 0.8456, 0.5534, 0.9119, 0.5807, 0.9335, 0.5909, 0.8502, 0.5695, 0.7813, 0.5532, 0.8456, 0.5909, 0.8502, 0.6013, 0.767, 0.6013, 0.767, 0.5909, 0.8502, 0.6288, 0.8549, 0.6288, 0.7886, 0.846, 0.8308, 0.8462, 0.8971, 0.8735, 0.9187, 0.8837, 0.8354, 0.8623, 0.7665, 0.846, 0.8308, 0.8837, 0.8354, 0.8941, 0.7521, 0.8941, 0.7521, 0.8837, 0.8354, 0.9216, 0.8401, 0.9216, 0.7738, 0.7935, 0.7521, 0.7663, 0.7737, 0.7659, 0.84, 0.8034, 0.8356, 0.8256, 0.7664, 0.7935, 0.7521, 0.8034, 0.8356, 0.8415, 0.8308, 0.8415, 0.8308, 0.8034, 0.8356, 0.8139, 0.9187, 0.8415, 0.8971, 0.9196, 0.971, 0.9196, 0.9388, 0.8927, 0.9245, 0.8825, 0.9639, 0.904, 0.9962, 0.9196, 0.971, 0.8825, 0.9639, 0.8729, 0.9977, 0.8729, 0.9977, 0.8825, 0.9639, 0.846, 0.9512, 0.8463, 0.9806, 0.6804, 0.9338, 0.7087, 0.9123, 0.7087, 0.8461, 0.6696, 0.8505, 0.6496, 0.919, 0.6804, 0.9338, 0.6696, 0.8505, 0.6333, 0.8546, 0.6333, 0.8546, 0.6696, 0.8505, 0.6616, 0.767, 0.6348, 0.7882, 0.9977, 0.9699, 0.9977, 0.9383, 0.9705, 0.9234, 0.9601, 0.9614, 0.9827, 0.996, 0.9977, 0.9699, 0.9601, 0.9614, 0.9513, 0.997, 0.9513, 0.997, 0.9601, 0.9614, 0.9241, 0.9506, 0.9249, 0.9809])
me_cube_025.materials.append(mat_person)
me_cube_025.use_remesh_preserve_volume = False
me_cube_025.use_remesh_preserve_attributes = False
me_cube_025.use_mirror_vertex_groups = False
me_cube_025.update()
me_cube_026 = bpy.data.meshes.new('Cube.026')
me_cube_026.from_pydata([(-7.734, 1.424, -1.533), (-7.734, 1.424, 1.741), (-7.734, -1.849, -1.533), (-7.734, -1.849, 1.741), (-1.37, 1.424, -1.533), (-1.37, 1.424, 1.741), (-1.37, -1.849, -1.533), (-1.37, -1.849, 1.741), (-8.61, 1.875, 0.1039), (-8.61, -0.2124, 2.191), (-8.61, -2.3, 0.1039), (-8.61, -0.2124, -1.984), (-4.552, -2.3, 2.191), (-0.4942, -2.3, 0.1039), (-4.552, -2.3, -1.984), (-0.4942, -0.2124, 2.191), (-0.4942, 1.875, 0.1039), (-0.4942, -0.2124, -1.984), (-4.552, 1.875, 2.191), (-4.552, 1.875, -1.984), (-4.552, -0.2124, 3.053), (-4.552, -0.2124, -2.846), (-4.552, 2.737, 0.1039), (1.181, -0.2124, 0.1039), (-4.552, -3.162, 0.1039), (-10.29, -0.2124, 0.1039)], [], [(25, 11, 2, 10), (24, 14, 6, 13), (23, 17, 4, 16), (22, 19, 0, 8), (21, 17, 6, 14), (20, 9, 3, 12), (18, 1, 9, 20), (5, 18, 20, 15), (15, 20, 12, 7), (19, 4, 17, 21), (0, 19, 21, 11), (11, 21, 14, 2), (16, 4, 19, 22), (5, 16, 22, 18), (18, 22, 8, 1), (13, 6, 17, 23), (7, 13, 23, 15), (15, 23, 16, 5), (10, 2, 14, 24), (3, 10, 24, 12), (12, 24, 13, 7), (8, 0, 11, 25), (1, 8, 25, 9), (9, 25, 10, 3)])
me_cube_026.polygons.foreach_set('use_smooth', [True] * 24)
_uv = me_cube_026.uv_layers.new(name='UVMap')
_uv.uv.foreach_set('vector', [0.448, 0.965, 0.4575, 0.9304, 0.4296, 0.9302, 0.415, 0.9551, 0.1384, 0.8954, 0.1741, 0.8908, 0.1606, 0.8391, 0.1311, 0.8281, 0.9595, 0.8716, 0.9688, 0.8359, 0.9406, 0.8349, 0.9261, 0.8603, 0.4492, 0.8588, 0.415, 0.8634, 0.4299, 0.9149, 0.4588, 0.9257, 0.0366, 0.8773, 0.02733, 0.9443, 0.05647, 0.9336, 0.07122, 0.8821, 0.2201, 0.8881, 0.2296, 0.9551, 0.2547, 0.9368, 0.2547, 0.8832, 0.1857, 0.8929, 0.2006, 0.9444, 0.2296, 0.9551, 0.2201, 0.8881, 0.1859, 0.8393, 0.1857, 0.8929, 0.2201, 0.8881, 0.2108, 0.8211, 0.2108, 0.8211, 0.2201, 0.8881, 0.2547, 0.8832, 0.24, 0.8317, 0.002252, 0.8725, 0.002389, 0.926, 0.02733, 0.9443, 0.0366, 0.8773, 0.01714, 0.821, 0.002252, 0.8725, 0.0366, 0.8773, 0.04614, 0.8103, 0.04614, 0.8103, 0.0366, 0.8773, 0.07122, 0.8821, 0.07122, 0.8286, 0.4402, 0.7917, 0.4154, 0.8098, 0.415, 0.8634, 0.4492, 0.8588, 0.4694, 0.8023, 0.4402, 0.7917, 0.4492, 0.8588, 0.484, 0.8539, 0.484, 0.8539, 0.4492, 0.8588, 0.4588, 0.9257, 0.484, 0.9074, 0.9933, 0.8785, 0.9933, 0.8491, 0.9688, 0.8359, 0.9595, 0.8716, 0.9791, 0.9016, 0.9933, 0.8785, 0.9595, 0.8716, 0.9506, 0.9029, 0.9506, 0.9029, 0.9595, 0.8716, 0.9261, 0.8603, 0.9264, 0.8874, 0.1483, 0.9623, 0.1741, 0.9443, 0.1741, 0.8908, 0.1384, 0.8954, 0.1201, 0.9512, 0.1483, 0.9623, 0.1384, 0.8954, 0.1053, 0.8996, 0.1053, 0.8996, 0.1384, 0.8954, 0.1311, 0.8281, 0.1066, 0.846, 0.4824, 0.9729, 0.4824, 0.9441, 0.4575, 0.9304, 0.448, 0.965, 0.4685, 0.9968, 0.4824, 0.9729, 0.448, 0.965, 0.4399, 0.9976, 0.4399, 0.9976, 0.448, 0.965, 0.415, 0.9551, 0.4157, 0.9829])
me_cube_026.materials.append(mat_person)
me_cube_026.use_remesh_preserve_volume = False
me_cube_026.use_remesh_preserve_attributes = False
me_cube_026.use_mirror_vertex_groups = False
me_cube_026.update()
me_cube_019 = bpy.data.meshes.new('Cube.019')
me_cube_019.from_pydata([(3.022, 1.884, -0.4019), (-0.5586, 1.884, -0.4019), (3.022, -1.696, -0.4019), (-0.5586, -1.696, -0.4019), (3.022, 1.884, -7.625), (-0.5586, 1.884, -7.625), (3.022, -1.696, -7.625), (-0.5586, -1.696, -7.625), (1.232, 2.377, 1.471), (-1.051, 0.09408, 1.471), (1.232, -2.189, 1.471), (3.515, 0.09408, 1.471), (-1.051, -2.189, -3.198), (1.232, -2.189, -8.551), (3.515, -2.189, -3.198), (-1.051, 0.09408, -8.551), (1.232, 2.377, -8.551), (3.515, 0.09408, -8.551), (-1.051, 2.377, -3.198), (3.515, 2.377, -3.198), (-1.994, 0.09408, -3.198), (4.457, 0.09408, -3.198), (1.232, 3.32, -3.198), (1.232, 0.09408, -10.32), (1.232, -3.132, -3.198), (1.232, 0.09408, 2.567)], [], [(25, 10, 2, 11), (24, 13, 6, 14), (23, 16, 4, 17), (22, 8, 0, 19), (21, 14, 6, 17), (20, 12, 3, 9), (18, 20, 9, 1), (5, 15, 20, 18), (15, 7, 12, 20), (19, 21, 17, 4), (0, 11, 21, 19), (11, 2, 14, 21), (16, 22, 19, 4), (5, 18, 22, 16), (18, 1, 8, 22), (13, 23, 17, 6), (7, 15, 23, 13), (15, 5, 16, 23), (10, 24, 14, 2), (3, 12, 24, 10), (12, 7, 13, 24), (8, 25, 11, 0), (1, 9, 25, 8), (9, 3, 10, 25)])
me_cube_019.polygons.foreach_set('use_smooth', [True] * 24)
_uv = me_cube_019.uv_layers.new(name='UVMap')
_uv.uv.foreach_set('vector', [0.8189, 0.2933, 0.7767, 0.2365, 0.7823, 0.206, 0.8143, 0.2353, 0.804, 0.3879, 0.7974, 0.2978, 0.8283, 0.3103, 0.8419, 0.3837, 0.8026, 0.9603, 0.7926, 0.9967, 0.766, 0.9808, 0.7659, 0.95, 0.7232, 0.09111, 0.7231, 0.2361, 0.6933, 0.205, 0.6852, 0.09141, 0.8037, 0.09183, 0.7659, 0.0939, 0.7689, 0.01943, 0.7975, 0.00225, 0.1435, 0.681, 0.1812, 0.677, 0.1812, 0.7897, 0.1539, 0.8236, 0.1053, 0.6827, 0.1435, 0.681, 0.1539, 0.8236, 0.1217, 0.7942, 0.1079, 0.6081, 0.1367, 0.5911, 0.1435, 0.681, 0.1053, 0.6827, 0.1367, 0.5911, 0.1675, 0.6036, 0.1812, 0.677, 0.1435, 0.681, 0.8419, 0.08849, 0.8037, 0.09183, 0.7975, 0.00225, 0.8285, 0.01519, 0.8419, 0.2018, 0.8143, 0.2353, 0.8037, 0.09183, 0.8419, 0.08849, 0.8143, 0.2353, 0.7823, 0.206, 0.7659, 0.0939, 0.8037, 0.09183, 0.7235, 0.00225, 0.7232, 0.09111, 0.6852, 0.09141, 0.6936, 0.01783, 0.7534, 0.01791, 0.7614, 0.09152, 0.7232, 0.09111, 0.7235, 0.00225, 0.7614, 0.09152, 0.7531, 0.2051, 0.7231, 0.2361, 0.7232, 0.09111, 0.8127, 0.9233, 0.8026, 0.9603, 0.7659, 0.95, 0.7818, 0.9232, 0.8394, 0.939, 0.8394, 0.9701, 0.8026, 0.9603, 0.8127, 0.9233, 0.8394, 0.9701, 0.8236, 0.9966, 0.7926, 0.9967, 0.8026, 0.9603, 0.8144, 0.5301, 0.804, 0.3879, 0.8419, 0.3837, 0.8419, 0.4962, 0.7823, 0.5006, 0.7659, 0.3892, 0.804, 0.3879, 0.8144, 0.5301, 0.7659, 0.3892, 0.7687, 0.3146, 0.7974, 0.2978, 0.804, 0.3879, 0.7231, 0.2361, 0.7232, 0.2966, 0.6852, 0.2369, 0.6933, 0.205, 0.7531, 0.2051, 0.7614, 0.237, 0.7232, 0.2966, 0.7231, 0.2361, 0.7762, 0.5295, 0.7823, 0.5006, 0.8144, 0.5301, 0.8185, 0.586])
me_cube_019.materials.append(mat_person)
me_cube_019.use_remesh_preserve_volume = False
me_cube_019.use_remesh_preserve_attributes = False
me_cube_019.use_mirror_vertex_groups = False
me_cube_019.update()
me_cube_020 = bpy.data.meshes.new('Cube.020')
me_cube_020.from_pydata([(1.503, 1.306, -9.219), (-1.226, 1.306, -9.219), (1.503, -1.423, -9.219), (-1.226, -1.423, -9.219), (1.503, 1.306, -0.6597), (-1.226, 1.306, -0.6597), (1.503, -1.423, -0.6597), (-1.226, -1.423, -0.6597), (0.1389, 1.681, -10.65), (-1.601, -0.05888, -10.65), (0.1389, -1.799, -10.65), (1.879, -0.05888, -10.65), (-1.601, -1.799, -4.034), (0.1389, -1.799, 0.04617), (1.879, -1.799, -4.034), (-1.601, -0.05888, 0.04617), (0.1389, 1.681, 0.04617), (1.879, -0.05888, 0.04617), (-1.601, 1.681, -4.034), (1.879, 1.681, -4.034), (-2.32, -0.05888, -4.034), (2.598, -0.05888, -4.034), (0.1389, 2.4, -4.034), (0.1389, -0.05888, 1.396), (0.1389, -2.518, -4.034), (0.1389, -0.05888, -13.38)], [], [(25, 11, 2, 10), (24, 14, 6, 13), (23, 17, 4, 16), (22, 19, 0, 8), (21, 17, 6, 14), (20, 9, 3, 12), (18, 1, 9, 20), (5, 18, 20, 15), (15, 20, 12, 7), (19, 4, 17, 21), (0, 19, 21, 11), (11, 21, 14, 2), (16, 4, 19, 22), (5, 16, 22, 18), (18, 22, 8, 1), (13, 6, 17, 23), (7, 13, 23, 15), (15, 23, 16, 5), (10, 2, 14, 24), (3, 10, 24, 12), (12, 24, 13, 7), (8, 0, 11, 25), (1, 8, 25, 9), (9, 25, 10, 3)])
me_cube_020.polygons.foreach_set('use_smooth', [True] * 24)
_uv = me_cube_020.uv_layers.new(name='UVMap')
_uv.uv.foreach_set('vector', [0.2148, 0.5911, 0.2438, 0.6364, 0.2375, 0.6622, 0.2147, 0.639, 0.2148, 0.7499, 0.2438, 0.7488, 0.2375, 0.8043, 0.2148, 0.8166, 0.7132, 0.3294, 0.7412, 0.3368, 0.7292, 0.357, 0.7056, 0.3572, 0.8997, 0.638, 0.9285, 0.6356, 0.9285, 0.7221, 0.9076, 0.7476, 0.8755, 0.3651, 0.8704, 0.2978, 0.8939, 0.3082, 0.9043, 0.3635, 0.8754, 0.1603, 0.8834, 0.04979, 0.9043, 0.0746, 0.9043, 0.1615, 0.8464, 0.1573, 0.8589, 0.07132, 0.8834, 0.04979, 0.8754, 0.1603, 0.8485, 0.2132, 0.8464, 0.1573, 0.8754, 0.1603, 0.8704, 0.227, 0.8704, 0.227, 0.8754, 0.1603, 0.9043, 0.1615, 0.8939, 0.2165, 0.8464, 0.3677, 0.8485, 0.3115, 0.8704, 0.2978, 0.8755, 0.3651, 0.8589, 0.4537, 0.8464, 0.3677, 0.8755, 0.3651, 0.8834, 0.4755, 0.8834, 0.4755, 0.8755, 0.3651, 0.9043, 0.3635, 0.9043, 0.4504, 0.8946, 0.5699, 0.9181, 0.5798, 0.9285, 0.6356, 0.8997, 0.638, 0.8727, 0.5832, 0.8946, 0.5699, 0.8997, 0.638, 0.8706, 0.6398, 0.8706, 0.6398, 0.8997, 0.638, 0.9076, 0.7476, 0.8831, 0.7254, 0.7209, 0.3012, 0.7412, 0.3132, 0.7412, 0.3368, 0.7132, 0.3294, 0.6973, 0.3011, 0.7209, 0.3012, 0.7132, 0.3294, 0.6852, 0.3215, 0.6852, 0.3215, 0.7132, 0.3294, 0.7056, 0.3572, 0.6853, 0.345, 0.2147, 0.639, 0.2375, 0.6622, 0.2438, 0.7488, 0.2148, 0.7499, 0.192, 0.6622, 0.2147, 0.639, 0.2148, 0.7499, 0.1857, 0.7488, 0.1857, 0.7488, 0.2148, 0.7499, 0.2148, 0.8166, 0.192, 0.8043, 0.8541, 0.4787, 0.8589, 0.4537, 0.8834, 0.4755, 0.8864, 0.522, 0.8589, 0.07132, 0.8542, 0.04542, 0.8865, 0.00225, 0.8834, 0.04979, 0.1857, 0.6364, 0.2148, 0.5911, 0.2147, 0.639, 0.192, 0.6622])
me_cube_020.materials.append(mat_person)
me_cube_020.use_remesh_preserve_volume = False
me_cube_020.use_remesh_preserve_attributes = False
me_cube_020.use_mirror_vertex_groups = False
me_cube_020.update()
me_cube_021 = bpy.data.meshes.new('Cube.021')
me_cube_021.from_pydata([(1.127, 0.5962, -2.64), (1.127, 0.5962, 0.7069), (1.127, -5.077, -2.64), (1.127, -5.077, -0.9309), (-1.569, 0.5962, -2.64), (-1.569, 0.5962, 0.7069), (-1.569, -5.077, -2.64), (-1.569, -5.077, -0.9309), (1.524, 0.9528, -0.5359), (1.633, -1.089, 0.4141), (1.292, -5.247, -1.645), (1.598, -1.111, -2.64), (-0.2207, -5.531, -0.6455), (-1.734, -5.247, -1.645), (-0.2207, -5.432, -2.64), (-2.075, -1.089, 0.4141), (-1.966, 0.9528, -0.5359), (-2.039, -1.111, -2.64), (-0.2207, 0.8705, 1.143), (-0.2207, 0.9831, -2.64), (-0.2207, -1.243, 1.164), (-0.2207, -1.085, -2.64), (-0.2207, 1.617, -0.4395), (-2.671, -1.151, -1.098), (-0.2207, -5.878, -1.73), (2.23, -1.151, -1.098)], [], [(25, 10, 2, 11), (24, 13, 6, 14), (23, 16, 4, 17), (22, 8, 0, 19), (21, 14, 6, 17), (20, 12, 3, 9), (18, 20, 9, 1), (5, 15, 20, 18), (15, 7, 12, 20), (19, 21, 17, 4), (0, 11, 21, 19), (11, 2, 14, 21), (16, 22, 19, 4), (5, 18, 22, 16), (18, 1, 8, 22), (13, 23, 17, 6), (7, 15, 23, 13), (15, 5, 16, 23), (10, 24, 14, 2), (3, 12, 24, 10), (12, 7, 13, 24), (8, 25, 11, 0), (1, 9, 25, 8), (9, 3, 10, 25)])
me_cube_021.polygons.foreach_set('use_smooth', [True] * 24)
_uv = me_cube_021.uv_layers.new(name='UVMap')
_uv.uv.foreach_set('vector', [0.5179, 0.8597, 0.5276, 0.7917, 0.5443, 0.7945, 0.544, 0.8605, 0.7316, 0.3875, 0.7312, 0.3623, 0.748, 0.3651, 0.7474, 0.3876, 0.3811, 0.9049, 0.3727, 0.8696, 0.4082, 0.8755, 0.4076, 0.9041, 0.5177, 0.9261, 0.5467, 0.9273, 0.5403, 0.9623, 0.5178, 0.9626, 0.9389, 0.4993, 0.9474, 0.4274, 0.969, 0.4359, 0.969, 0.5025, 0.9398, 0.1667, 0.9488, 0.2379, 0.9256, 0.2332, 0.9088, 0.1681, 0.9354, 0.1318, 0.9398, 0.1667, 0.9088, 0.1681, 0.9137, 0.1392, 0.9583, 0.1335, 0.9702, 0.1604, 0.9398, 0.1667, 0.9354, 0.1318, 0.9702, 0.1604, 0.9702, 0.2276, 0.9488, 0.2379, 0.9398, 0.1667, 0.9348, 0.5336, 0.9389, 0.4993, 0.969, 0.5025, 0.9579, 0.5298, 0.9132, 0.5245, 0.9088, 0.4953, 0.9389, 0.4993, 0.9348, 0.5336, 0.9088, 0.4953, 0.9244, 0.4306, 0.9474, 0.4274, 0.9389, 0.4993, 0.4885, 0.9277, 0.5177, 0.9261, 0.5178, 0.9626, 0.4953, 0.9626, 0.4949, 0.9068, 0.5174, 0.8995, 0.5177, 0.9261, 0.4885, 0.9277, 0.5174, 0.8995, 0.5399, 0.9065, 0.5467, 0.9273, 0.5177, 0.9261, 0.3914, 0.973, 0.3811, 0.9049, 0.4076, 0.9041, 0.4082, 0.9701, 0.3798, 0.9701, 0.3567, 0.9037, 0.3811, 0.9049, 0.3914, 0.973, 0.3567, 0.9037, 0.3525, 0.8755, 0.3727, 0.8696, 0.3811, 0.9049, 0.7312, 0.4128, 0.7316, 0.3875, 0.7474, 0.3876, 0.748, 0.41, 0.7196, 0.41, 0.7141, 0.3876, 0.7316, 0.3875, 0.7312, 0.4128, 0.7141, 0.3876, 0.7196, 0.3651, 0.7312, 0.3623, 0.7316, 0.3875, 0.509, 0.895, 0.5179, 0.8597, 0.544, 0.8605, 0.5443, 0.8891, 0.4885, 0.8891, 0.493, 0.8609, 0.5179, 0.8597, 0.509, 0.895, 0.493, 0.8609, 0.5158, 0.7946, 0.5276, 0.7917, 0.5179, 0.8597])
me_cube_021.materials.append(mat_person)
me_cube_021.use_remesh_preserve_volume = False
me_cube_021.use_remesh_preserve_attributes = False
me_cube_021.use_mirror_vertex_groups = False
me_cube_021.update()
me_cube_001 = bpy.data.meshes.new('Cube.001')
me_cube_001.from_pydata([], [], [])
_uv = me_cube_001.uv_layers.new(name='UVMap')
_uv.uv.foreach_set('vector', [])
me_cube_001.use_remesh_preserve_volume = False
me_cube_001.use_remesh_preserve_attributes = False
me_cube_001.use_mirror_vertex_groups = False
me_cube_001.update()

# ---- objects
ob_sun_001 = bpy.data.objects.new('Sun.001', light_sun_001)
ob_sun = bpy.data.objects.new('Sun', light_sun)
ob_torso = bpy.data.objects.new('torso', me_cube_024)
ob_thighright = bpy.data.objects.new('thighRight', me_cube_027)
ob_legright = bpy.data.objects.new('legRight', me_cube_028)
ob_footright = bpy.data.objects.new('footRIght', me_cube_029)
ob_head = bpy.data.objects.new('head', me_cube_018)
ob_armleft = bpy.data.objects.new('armLeft', me_cube_022)
ob_handleft = bpy.data.objects.new('handLeft', me_cube_023)
ob_armright = bpy.data.objects.new('armRight', me_cube_025)
ob_handright = bpy.data.objects.new('handRight', me_cube_026)
ob_thighleft = bpy.data.objects.new('thighLeft', me_cube_019)
ob_legleft = bpy.data.objects.new('legLeft', me_cube_020)
ob_footleft = bpy.data.objects.new('footLeft', me_cube_021)
ob_cube = bpy.data.objects.new('Cube', me_cube_001)

# ---- transforms, parenting, visibility, modifiers, constraints
ob_sun_001.location = (-64.78, -34.11, -17.59)
ob_sun_001.rotation_euler = (3.586, -0.7422, -3.168)
ob_sun_001.lineart.crease_threshold = 0.0
ob_sun.location = (38.15, -16.61, 62.09)
ob_sun.rotation_euler = (-0.1944, 0.5822, 0.6027)
ob_sun.lineart.crease_threshold = 0.0
ob_torso.location = (0.07781, -3.797, 31.05)
ob_torso.rotation_mode = 'ZXY'
ob_torso.lineart.crease_threshold = 0.0
_vg = ob_torso.vertex_groups.new(name='torso')
ob_thighright.parent = ob_torso
ob_thighright.matrix_parent_inverse = Matrix(((1.0, -1.863e-09, 0.0, -0.07781), (0.0, 1.0, 0.0, 3.797), (0.0, 0.0, 1.0, -31.05), (0.0, 0.0, 0.0, 1.0)))
ob_thighright.location = (-2.218, -4.447, 22.13)
ob_thighright.rotation_mode = 'ZXY'
ob_thighright.lineart.crease_threshold = 0.0
_vg = ob_thighright.vertex_groups.new(name='thigh')
_vg = ob_thighright.vertex_groups.new(name='leg')
_vg = ob_thighright.vertex_groups.new(name='foot')
_vg = ob_thighright.vertex_groups.new(name='arm')
_vg = ob_thighright.vertex_groups.new(name='hand')
_vg = ob_thighright.vertex_groups.new(name='torso')
ob_legright.parent = ob_thighright
ob_legright.matrix_parent_inverse = Matrix(((1.0, -3.245e-09, 0.0, 2.218), (0.0, 1.0, 0.0, 4.447), (0.0, 3.297e-07, 1.0, -22.13), (0.0, 0.0, 0.0, 1.0)))
ob_legright.location = (-4.043, -3.797, 14.33)
ob_legright.rotation_mode = 'ZXY'
ob_legright.lineart.crease_threshold = 0.0
_vg = ob_legright.vertex_groups.new(name='leg')
_vg = ob_legright.vertex_groups.new(name='foot')
_vg = ob_legright.vertex_groups.new(name='arm')
_vg = ob_legright.vertex_groups.new(name='hand')
_vg = ob_legright.vertex_groups.new(name='torso')
ob_footright.parent = ob_legright
ob_footright.matrix_parent_inverse = Matrix(((1.0, 5.107e-09, 0.0, 4.043), (-5.96e-08, 1.0, 0.0, 3.797), (0.0, -3.297e-07, 1.0, -14.33), (0.0, 0.0, 0.0, 1.0)))
ob_footright.location = (-4.302, -3.797, 2.657)
ob_footright.rotation_mode = 'ZXY'
ob_footright.lineart.crease_threshold = 0.0
_vg = ob_footright.vertex_groups.new(name='foot')
_vg = ob_footright.vertex_groups.new(name='arm')
_vg = ob_footright.vertex_groups.new(name='hand')
_vg = ob_footright.vertex_groups.new(name='torso')
ob_head.parent = ob_torso
ob_head.matrix_parent_inverse = Matrix(((1.0, -1.863e-09, 0.0, -0.07781), (0.0, 1.0, 0.0, 3.797), (0.0, 0.0, 1.0, -31.05), (0.0, 0.0, 0.0, 1.0)))
ob_head.location = (0.07781, -4.719, 42.75)
ob_head.rotation_mode = 'ZXY'
ob_head.lineart.crease_threshold = 0.0
_vg = ob_head.vertex_groups.new(name='head')
_vg = ob_head.vertex_groups.new(name='thigh')
_vg = ob_head.vertex_groups.new(name='leg')
_vg = ob_head.vertex_groups.new(name='foot')
_vg = ob_head.vertex_groups.new(name='arm')
_vg = ob_head.vertex_groups.new(name='hand')
_vg = ob_head.vertex_groups.new(name='torso')
ob_armleft.parent = ob_torso
ob_armleft.matrix_parent_inverse = Matrix(((1.0, -1.863e-09, 0.0, -0.07781), (0.0, 1.0, 0.0, 3.797), (0.0, 0.0, 1.0, -31.05), (0.0, 0.0, 0.0, 1.0)))
ob_armleft.location = (7.655, -3.797, 41.29)
ob_armleft.rotation_mode = 'ZXY'
ob_armleft.lineart.crease_threshold = 0.0
_vg = ob_armleft.vertex_groups.new(name='arm')
_vg = ob_armleft.vertex_groups.new(name='hand')
_vg = ob_armleft.vertex_groups.new(name='torso')
ob_handleft.parent = ob_armleft
ob_handleft.matrix_parent_inverse = Matrix(((1.0, 1.863e-09, 0.0, -7.655), (-2.98e-08, 1.0, 0.0, 3.797), (0.0, 0.0, 1.0, -41.29), (0.0, 0.0, 0.0, 1.0)))
ob_handleft.location = (17.9, -3.797, 40.78)
ob_handleft.rotation_mode = 'ZXY'
ob_handleft.lineart.crease_threshold = 0.0
_vg = ob_handleft.vertex_groups.new(name='hand')
_vg = ob_handleft.vertex_groups.new(name='torso')
ob_armright.parent = ob_torso
ob_armright.matrix_parent_inverse = Matrix(((1.0, -1.863e-09, 0.0, -0.07781), (0.0, 1.0, 0.0, 3.797), (0.0, 0.0, 1.0, -31.05), (0.0, 0.0, 0.0, 1.0)))
ob_armright.location = (-5.066, -3.797, 41.29)
ob_armright.rotation_mode = 'ZXY'
ob_armright.lineart.crease_threshold = 0.0
_vg = ob_armright.vertex_groups.new(name='arm')
_vg = ob_armright.vertex_groups.new(name='hand')
_vg = ob_armright.vertex_groups.new(name='torso')
ob_handright.parent = ob_armright
ob_handright.matrix_parent_inverse = Matrix(((1.0, 1.863e-09, 0.0, 5.066), (0.0, 1.0, 0.0, 3.797), (0.0, 0.0, 1.0, -41.29), (0.0, 0.0, 0.0, 1.0)))
ob_handright.location = (-15.31, -3.797, 40.78)
ob_handright.rotation_mode = 'ZXY'
ob_handright.lineart.crease_threshold = 0.0
_vg = ob_handright.vertex_groups.new(name='hand')
_vg = ob_handright.vertex_groups.new(name='torso')
ob_thighleft.parent = ob_torso
ob_thighleft.matrix_parent_inverse = Matrix(((1.0, -1.863e-09, 0.0, -0.07781), (0.0, 1.0, 0.0, 3.797), (0.0, 0.0, 1.0, -31.05), (0.0, 0.0, 0.0, 1.0)))
ob_thighleft.location = (2.827, -4.447, 22.04)
ob_thighleft.rotation_mode = 'ZXY'
ob_thighleft.lineart.crease_threshold = 0.0
_vg = ob_thighleft.vertex_groups.new(name='thigh')
_vg = ob_thighleft.vertex_groups.new(name='leg')
_vg = ob_thighleft.vertex_groups.new(name='foot')
_vg = ob_thighleft.vertex_groups.new(name='arm')
_vg = ob_thighleft.vertex_groups.new(name='hand')
_vg = ob_thighleft.vertex_groups.new(name='torso')
ob_legleft.parent = ob_thighleft
ob_legleft.matrix_parent_inverse = Matrix(((1.0, 0.0, 0.0, -2.827), (0.0, 1.0, 0.0, 4.447), (-4.768e-07, 0.0, 1.0, -22.04), (0.0, 0.0, 0.0, 1.0)))
ob_legleft.location = (3.919, -3.797, 14.33)
ob_legleft.rotation_mode = 'ZXY'
ob_legleft.lineart.crease_threshold = 0.0
_vg = ob_legleft.vertex_groups.new(name='leg')
_vg = ob_legleft.vertex_groups.new(name='foot')
_vg = ob_legleft.vertex_groups.new(name='arm')
_vg = ob_legleft.vertex_groups.new(name='hand')
_vg = ob_legleft.vertex_groups.new(name='torso')
ob_footleft.parent = ob_legleft
ob_footleft.matrix_parent_inverse = Matrix(((1.0, 1.863e-09, 0.0, -3.919), (-1.071e-07, 1.0, 0.0, 3.797), (8.539e-07, 1.591e-15, 1.0, -14.33), (0.0, 0.0, 0.0, 1.0)))
ob_footleft.location = (4.179, -3.797, 2.657)
ob_footleft.rotation_mode = 'ZXY'
ob_footleft.scale = (1.0, 1.0, 1.0)
ob_footleft.lineart.crease_threshold = 0.0
_vg = ob_footleft.vertex_groups.new(name='foot')
_vg = ob_footleft.vertex_groups.new(name='arm')
_vg = ob_footleft.vertex_groups.new(name='hand')
_vg = ob_footleft.vertex_groups.new(name='torso')
ob_cube.location = (0.07781, -4.412, 38.85)
ob_cube.rotation_mode = 'ZXY'
ob_cube.lineart.crease_threshold = 0.0

# ---- collection membership
col_collection_12.objects.link(ob_sun_001)
col_collection_12.objects.link(ob_sun)
col_collection_12.objects.link(ob_torso)
col_collection_12.objects.link(ob_thighright)
col_collection_12.objects.link(ob_legright)
col_collection_12.objects.link(ob_footright)
col_collection_12.objects.link(ob_head)
col_collection_12.objects.link(ob_armleft)
col_collection_12.objects.link(ob_handleft)
col_collection_12.objects.link(ob_armright)
col_collection_12.objects.link(ob_handright)
col_collection_12.objects.link(ob_thighleft)
col_collection_12.objects.link(ob_legleft)
col_collection_12.objects.link(ob_footleft)
col_collection_12.objects.link(ob_cube)

# ---- scene / render settings (as saved in the file)
scene.frame_start = 0; scene.frame_end = 10; scene.frame_set(0)
scene.render.engine = 'BLENDER_EEVEE_NEXT'
scene.render.image_settings.color_mode = 'RGB'
scene.render.image_settings.compression = 90
scene.render.resolution_percentage = 50
scene.render.fps = 30
scene.render.dither_intensity = 0.0
scene.cycles.use_denoising = False
scene.cycles.samples = 10
scene.cycles.sampling_pattern = 'TABULATED_SOBOL'
scene.cycles.light_sampling_threshold = 0.0
scene.cycles.use_adaptive_sampling = False
scene.cycles.use_light_tree = False
scene.cycles.blur_glossy = 0.0
scene.cycles.volume_bounces = 1
scene.cycles.pixel_filter_type = 'GAUSSIAN'
scene.cycles.sample_clamp_indirect = 0.0
scene.view_settings.view_transform = 'Standard'
bpy.context.view_layer.update()

# ---- added for rendering (the .blend has no active camera): camera
cam_auto = bpy.data.cameras.new('AutoCamera')
cam_auto.lens = 50.0
cam_auto.sensor_width = 36.0
cam_auto.clip_end = 1265.47
ob_auto_camera = bpy.data.objects.new('AutoCamera', cam_auto)
scene.collection.objects.link(ob_auto_camera)
ob_auto_camera.location = (73.4013, -90.3996, 85.2669)
ob_auto_camera.rotation_euler = (1.09748, -7.21219e-08, 0.694738)
scene.camera = ob_auto_camera
bpy.context.view_layer.update()
